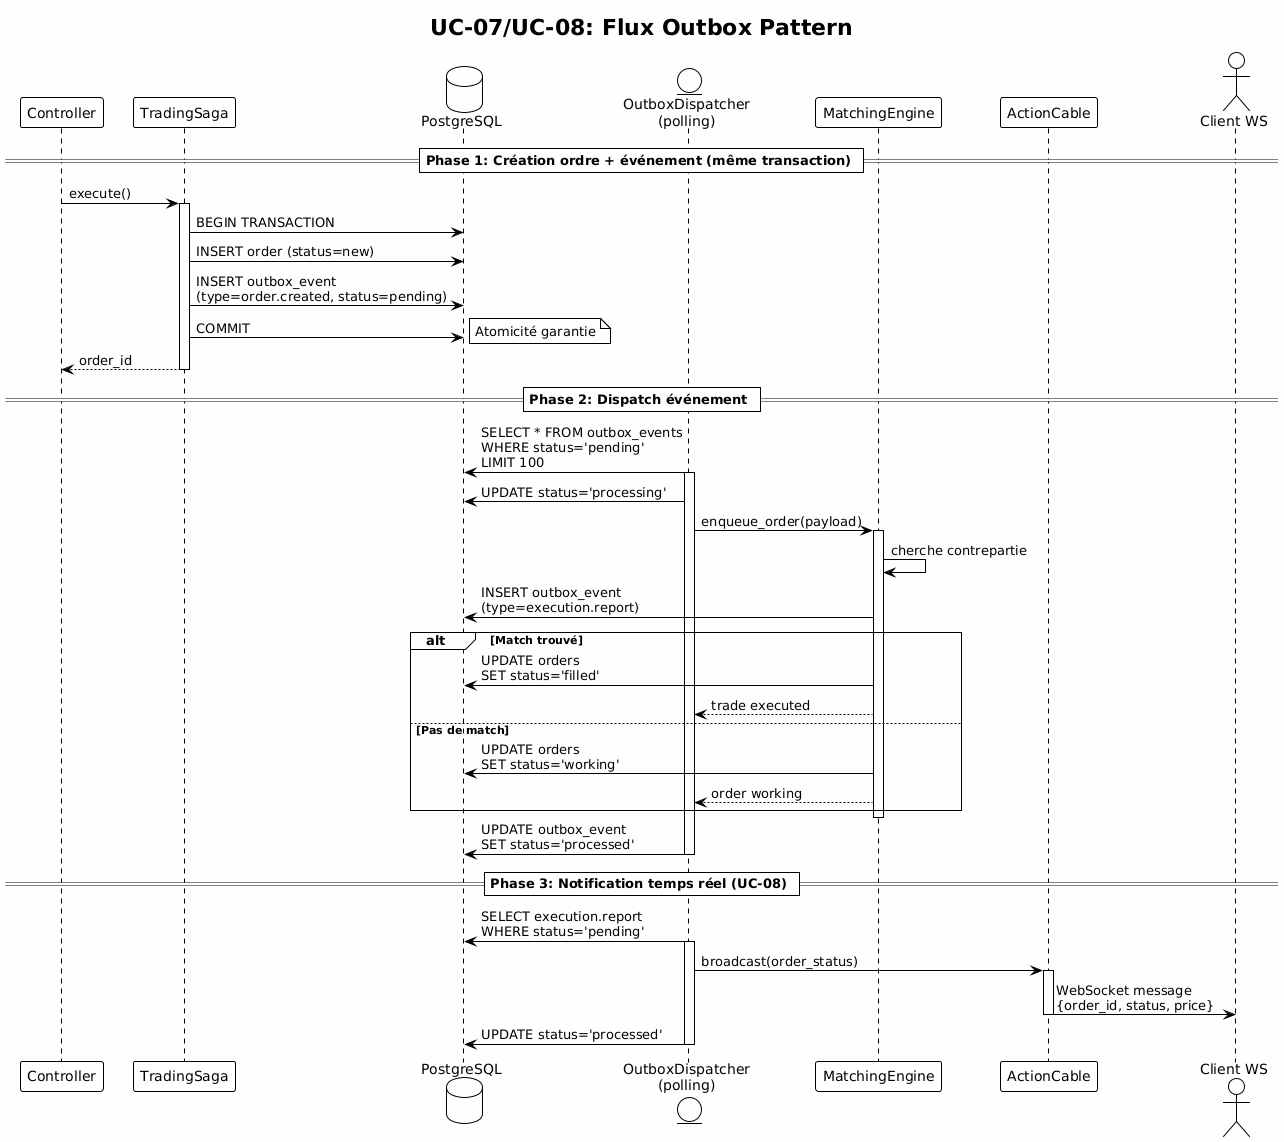

The diagram above was rendered by PlantUML. Its source (embedded in the PNG):
@startuml outbox_event_flow
!theme plain
skinparam backgroundColor #FEFEFE

title UC-07/UC-08: Flux Outbox Pattern

participant "Controller" as ctrl
participant "TradingSaga" as saga
database "PostgreSQL" as db
entity "OutboxDispatcher\n(polling)" as dispatcher
participant "MatchingEngine" as matching
participant "ActionCable" as cable
actor "Client WS" as client

== Phase 1: Création ordre + événement (même transaction) ==

ctrl -> saga: execute()
activate saga

saga -> db: BEGIN TRANSACTION
saga -> db: INSERT order (status=new)
saga -> db: INSERT outbox_event\n(type=order.created, status=pending)
saga -> db: COMMIT
note right: Atomicité garantie

saga --> ctrl: order_id
deactivate saga

== Phase 2: Dispatch événement ==

dispatcher -> db: SELECT * FROM outbox_events\nWHERE status='pending'\nLIMIT 100
activate dispatcher

dispatcher -> db: UPDATE status='processing'

dispatcher -> matching: enqueue_order(payload)
activate matching

matching -> matching: cherche contrepartie
matching -> db: INSERT outbox_event\n(type=execution.report)

alt Match trouvé
    matching -> db: UPDATE orders\nSET status='filled'
    matching --> dispatcher: trade executed
else Pas de match
    matching -> db: UPDATE orders\nSET status='working'
    matching --> dispatcher: order working
end

deactivate matching

dispatcher -> db: UPDATE outbox_event\nSET status='processed'
deactivate dispatcher

== Phase 3: Notification temps réel (UC-08) ==

dispatcher -> db: SELECT execution.report\nWHERE status='pending'
activate dispatcher

dispatcher -> cable: broadcast(order_status)
activate cable

cable -> client: WebSocket message\n{order_id, status, price}
deactivate cable

dispatcher -> db: UPDATE status='processed'
deactivate dispatcher

@enduml